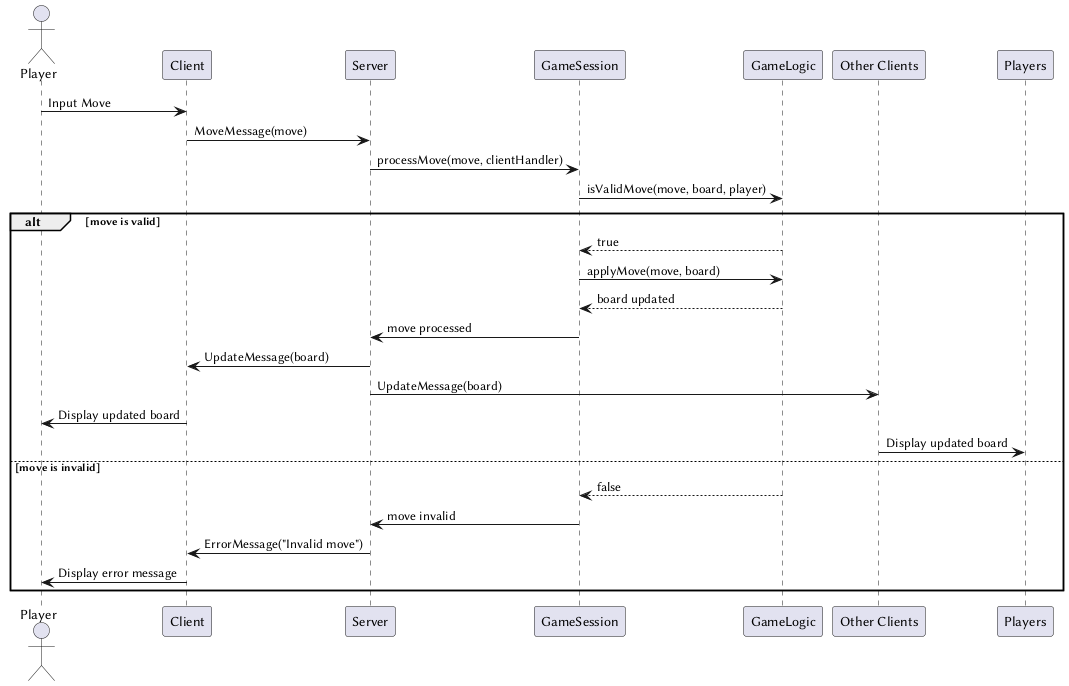

The diagram above was rendered by PlantUML. Its source (embedded in the PNG):
@startuml
actor Player
participant Client
participant Server
participant GameSession
participant GameLogic
participant OtherClients as "Other Clients"

Player -> Client: Input Move
Client -> Server: MoveMessage(move)
Server -> GameSession: processMove(move, clientHandler)
GameSession -> GameLogic: isValidMove(move, board, player)
alt move is valid
    GameLogic --> GameSession: true
    GameSession -> GameLogic: applyMove(move, board)
    GameLogic --> GameSession: board updated
    GameSession -> Server: move processed
    Server -> Client: UpdateMessage(board)
    Server -> OtherClients: UpdateMessage(board)
    Client -> Player: Display updated board
    OtherClients -> Players: Display updated board
else move is invalid
    GameLogic --> GameSession: false
    GameSession -> Server: move invalid
    Server -> Client: ErrorMessage("Invalid move")
    Client -> Player: Display error message
end
@enduml